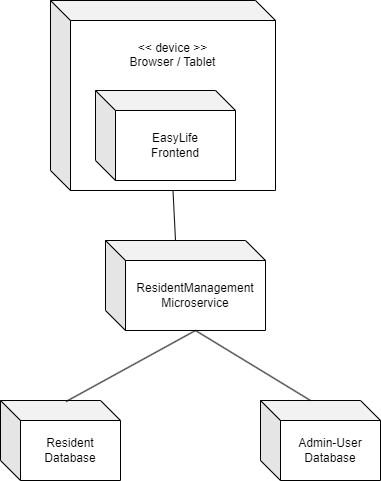

The diagram above was exported from draw.io. Its source (the exported page's mxGraphModel, read from the mxfile embedded in the PNG):
<mxGraphModel dx="2074" dy="1118" grid="1" gridSize="10" guides="1" tooltips="1" connect="1" arrows="1" fold="1" page="1" pageScale="1" pageWidth="850" pageHeight="1100" math="0" shadow="0">
  <root>
    <mxCell id="0" />
    <mxCell id="1" parent="0" />
    <mxCell id="Mf4n0Z3RAK0TLZ4woq7e-1" value="&amp;lt;&amp;lt; device &amp;gt;&amp;gt;&lt;br&gt;Browser / Tablet&lt;br&gt;&lt;br&gt;&lt;br&gt;&lt;br&gt;&lt;br&gt;EasyLife Frontend&lt;br&gt;&lt;br&gt;&lt;br&gt;" style="shape=cube;whiteSpace=wrap;html=1;boundedLbl=1;backgroundOutline=1;darkOpacity=0.05;darkOpacity2=0.1;" parent="1" vertex="1">
      <mxGeometry x="300" y="80" width="225" height="190" as="geometry" />
    </mxCell>
    <mxCell id="Mf4n0Z3RAK0TLZ4woq7e-2" value="EasyLife &lt;br&gt;Frontend" style="shape=cube;whiteSpace=wrap;html=1;boundedLbl=1;backgroundOutline=1;darkOpacity=0.05;darkOpacity2=0.1;" parent="1" vertex="1">
      <mxGeometry x="345" y="170" width="140" height="90" as="geometry" />
    </mxCell>
    <mxCell id="Mf4n0Z3RAK0TLZ4woq7e-3" value="Resident Database" style="shape=cube;whiteSpace=wrap;html=1;boundedLbl=1;backgroundOutline=1;darkOpacity=0.05;darkOpacity2=0.1;" parent="1" vertex="1">
      <mxGeometry x="250" y="480" width="120" height="80" as="geometry" />
    </mxCell>
    <mxCell id="Mf4n0Z3RAK0TLZ4woq7e-4" value="ResidentManagement Microservice" style="shape=cube;whiteSpace=wrap;html=1;boundedLbl=1;backgroundOutline=1;darkOpacity=0.05;darkOpacity2=0.1;" parent="1" vertex="1">
      <mxGeometry x="355" y="320" width="160" height="90" as="geometry" />
    </mxCell>
    <mxCell id="Mf4n0Z3RAK0TLZ4woq7e-5" value="Admin-User Database" style="shape=cube;whiteSpace=wrap;html=1;boundedLbl=1;backgroundOutline=1;darkOpacity=0.05;darkOpacity2=0.1;" parent="1" vertex="1">
      <mxGeometry x="510" y="480" width="120" height="80" as="geometry" />
    </mxCell>
    <mxCell id="Mf4n0Z3RAK0TLZ4woq7e-6" value="" style="endArrow=none;html=1;rounded=0;exitX=0;exitY=0;exitDx=70;exitDy=0;exitPerimeter=0;entryX=0;entryY=0;entryDx=122.5;entryDy=190;entryPerimeter=0;" parent="1" source="Mf4n0Z3RAK0TLZ4woq7e-4" target="Mf4n0Z3RAK0TLZ4woq7e-1" edge="1">
      <mxGeometry width="50" height="50" relative="1" as="geometry">
        <mxPoint x="400" y="300" as="sourcePoint" />
        <mxPoint x="450" y="250" as="targetPoint" />
      </mxGeometry>
    </mxCell>
    <mxCell id="Mf4n0Z3RAK0TLZ4woq7e-7" value="" style="endArrow=none;html=1;rounded=0;exitX=0.546;exitY=0.013;exitDx=0;exitDy=0;exitPerimeter=0;entryX=0;entryY=0;entryDx=90;entryDy=90;entryPerimeter=0;" parent="1" source="Mf4n0Z3RAK0TLZ4woq7e-3" target="Mf4n0Z3RAK0TLZ4woq7e-4" edge="1">
      <mxGeometry width="50" height="50" relative="1" as="geometry">
        <mxPoint x="400" y="390" as="sourcePoint" />
        <mxPoint x="450" y="340" as="targetPoint" />
      </mxGeometry>
    </mxCell>
    <mxCell id="Mf4n0Z3RAK0TLZ4woq7e-8" value="" style="endArrow=none;html=1;rounded=0;exitX=0;exitY=0;exitDx=90;exitDy=90;exitPerimeter=0;entryX=0;entryY=0;entryDx=49.99999999999999;entryDy=0;entryPerimeter=0;" parent="1" source="Mf4n0Z3RAK0TLZ4woq7e-4" target="Mf4n0Z3RAK0TLZ4woq7e-5" edge="1">
      <mxGeometry width="50" height="50" relative="1" as="geometry">
        <mxPoint x="400" y="340" as="sourcePoint" />
        <mxPoint x="450" y="290" as="targetPoint" />
      </mxGeometry>
    </mxCell>
  </root>
</mxGraphModel>